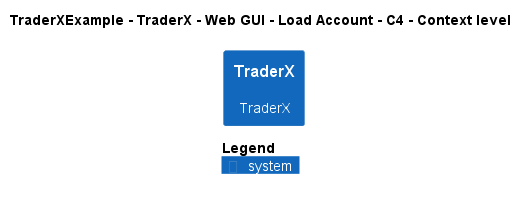

The diagram above was rendered by PlantUML. Its source (embedded in the PNG):
@startuml
!pragma layout smetana
!include ..\..\..\..\..\..\..\.c4s\C4_Context.puml

AddElementTag("c4interflow:lifecycle:new", $bgColor=green, $fontColor=#ffffff, $borderColor=green, $shadowing="False")
AddElementTag("c4interflow:lifecycle:changed", $bgColor=orange, $fontColor=#ffffff, $borderColor=orange, $shadowing="False")
AddElementTag("c4interflow:lifecycle:removed", $bgColor=red, $fontColor=#ffffff, $borderColor=red, $shadowing="False")

AddRelTag("c4interflow:lifecycle:new", $textColor=green, $lineColor=green)
AddRelTag("c4interflow:lifecycle:changed", $textColor=orange, $lineColor=orange)
AddRelTag("c4interflow:lifecycle:removed", $textColor=red, $lineColor=red)

SHOW_PERSON_PORTRAIT()
LAYOUT_TOP_DOWN()

skinparam linetype polyline

title TraderXExample - TraderX - Web GUI - Load Account - C4 - Context level

System(TraderXExample.SoftwareSystems.TraderX, "TraderX", "TraderX")



SHOW_LEGEND()
@enduml